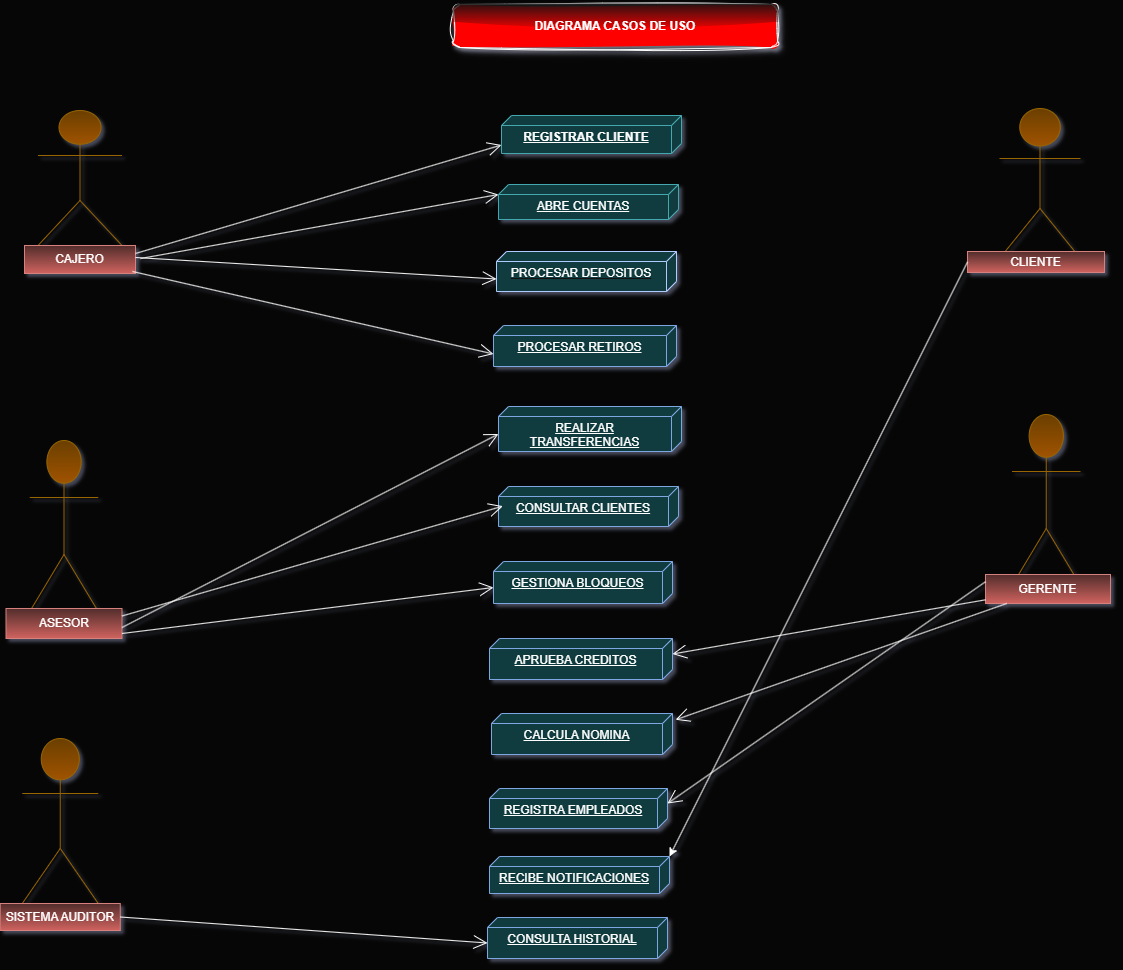

The diagram above was exported from draw.io. Its source (the exported page's mxGraphModel, read from the mxfile embedded in the PNG):
<mxGraphModel dx="2593" dy="185" grid="0" gridSize="10" guides="1" tooltips="1" connect="1" arrows="1" fold="1" page="1" pageScale="1" pageWidth="413" pageHeight="583" background="light-dark(#FFFFFF,#060606)" math="0" shadow="1">
  <root>
    <mxCell id="0" />
    <mxCell id="1" parent="0" />
    <mxCell id="CfE7ha56lTrWQ1bBuIm--55" parent="1" style="rounded=1;whiteSpace=wrap;html=1;fillColor=light-dark(#FFFFFF,#FF0000);glass=1;shadow=1;sketch=1;curveFitting=1;jiggle=2;" value="&lt;b&gt;DIAGRAMA CASOS DE USO&lt;/b&gt;" vertex="1">
      <mxGeometry height="43" width="324" x="679" y="1207" as="geometry" />
    </mxCell>
    <mxCell id="CfE7ha56lTrWQ1bBuIm--56" parent="1" style="shape=umlActor;verticalLabelPosition=bottom;verticalAlign=top;html=1;outlineConnect=0;fillColor=#ffcd28;gradientColor=#ffa500;strokeColor=#d79b00;" value="" vertex="1">
      <mxGeometry height="135" width="84" x="263.5" y="1313" as="geometry" />
    </mxCell>
    <mxCell id="CfE7ha56lTrWQ1bBuIm--63" parent="1" style="verticalAlign=top;align=center;spacingTop=8;spacingLeft=2;spacingRight=12;shape=cube;size=10;direction=south;fontStyle=4;html=1;whiteSpace=wrap;fillColor=#b0e3e6;strokeColor=#0e8088;" value="&lt;b&gt;REGISTRAR CLIENTE&lt;/b&gt;" vertex="1">
      <mxGeometry height="38" width="180" x="727" y="1318" as="geometry" />
    </mxCell>
    <mxCell id="CfE7ha56lTrWQ1bBuIm--66" parent="1" style="verticalAlign=top;align=center;spacingTop=8;spacingLeft=2;spacingRight=12;shape=cube;size=10;direction=south;fontStyle=4;html=1;whiteSpace=wrap;fillColor=#b0e3e6;strokeColor=#0e8088;" value="ABRE CUENTAS" vertex="1">
      <mxGeometry height="35" width="180" x="724" y="1387" as="geometry" />
    </mxCell>
    <mxCell id="BRelYCr0-c3G6JLHcVXp-1" parent="1" style="shape=umlActor;verticalLabelPosition=bottom;verticalAlign=top;html=1;outlineConnect=0;fillColor=#ffcd28;gradientColor=#ffa500;strokeColor=#d79b00;" value="" vertex="1">
      <mxGeometry height="150" width="81" x="1225" y="1311" as="geometry" />
    </mxCell>
    <mxCell id="BRelYCr0-c3G6JLHcVXp-4" parent="1" style="rounded=0;whiteSpace=wrap;html=1;fillColor=#f8cecc;gradientColor=#ea6b66;strokeColor=#b85450;" value="CAJERO" vertex="1">
      <mxGeometry height="28" width="111" x="250" y="1448" as="geometry" />
    </mxCell>
    <mxCell id="BRelYCr0-c3G6JLHcVXp-5" parent="1" style="rounded=0;whiteSpace=wrap;html=1;fillColor=#f8cecc;gradientColor=#ea6b66;strokeColor=#b85450;" value="CLIENTE" vertex="1">
      <mxGeometry height="21" width="137" x="1193" y="1454" as="geometry" />
    </mxCell>
    <mxCell id="BRelYCr0-c3G6JLHcVXp-7" edge="1" parent="1" source="BRelYCr0-c3G6JLHcVXp-5" style="endArrow=classic;html=1;rounded=0;exitX=0;exitY=0.5;exitDx=0;exitDy=0;entryX=0;entryY=0;entryDx=0;entryDy=0;entryPerimeter=0;" target="nU0-wuIouOR7hw5kPnWg-4" value="">
      <mxGeometry height="50" relative="1" width="50" as="geometry">
        <mxPoint x="1193" y="1475" as="sourcePoint" />
        <mxPoint x="910" y="1429" as="targetPoint" />
      </mxGeometry>
    </mxCell>
    <mxCell id="BRelYCr0-c3G6JLHcVXp-8" parent="1" style="verticalAlign=top;align=center;spacingTop=8;spacingLeft=2;spacingRight=12;shape=cube;size=10;direction=south;fontStyle=4;html=1;whiteSpace=wrap;fillColor=light-dark(#6C8EBF,#103C3F);strokeColor=#001DBC;fontColor=#ffffff;" value="&lt;font style=&quot;color: light-dark(rgb(255, 255, 255), rgb(255, 255, 255));&quot;&gt;PROCESAR DEPOSITOS&lt;/font&gt;" vertex="1">
      <mxGeometry height="40" width="180" x="722" y="1454" as="geometry" />
    </mxCell>
    <mxCell id="BRelYCr0-c3G6JLHcVXp-9" parent="1" style="verticalAlign=top;align=center;spacingTop=8;spacingLeft=2;spacingRight=12;shape=cube;size=10;direction=south;fontStyle=4;html=1;whiteSpace=wrap;strokeColor=light-dark(#6C8EBF,#7EA6E0);fillColor=light-dark(#6C8EBF,#103C3F);" value="PROCESAR RETIROS" vertex="1">
      <mxGeometry height="41" width="183" x="719" y="1528" as="geometry" />
    </mxCell>
    <mxCell id="BRelYCr0-c3G6JLHcVXp-10" parent="1" style="verticalAlign=top;align=center;spacingTop=8;spacingLeft=2;spacingRight=12;shape=cube;size=10;direction=south;fontStyle=4;html=1;whiteSpace=wrap;fillColor=light-dark(#6C8EBF,#103C3F);strokeColor=light-dark(#6C8EBF,#7EA6E0);" value="REALIZAR TRANSFERENCIAS" vertex="1">
      <mxGeometry height="45" width="183" x="724" y="1609" as="geometry" />
    </mxCell>
    <mxCell id="BRelYCr0-c3G6JLHcVXp-11" parent="1" style="verticalAlign=top;align=center;spacingTop=8;spacingLeft=2;spacingRight=12;shape=cube;size=10;direction=south;fontStyle=4;html=1;whiteSpace=wrap;fillColor=light-dark(#6C8EBF,#103C3F);strokeColor=light-dark(#6C8EBF,#7EA6E0);" value="CONSULTAR CLIENTES&lt;div&gt;&lt;br&gt;&lt;/div&gt;" vertex="1">
      <mxGeometry height="40" width="180" x="724" y="1689" as="geometry" />
    </mxCell>
    <mxCell id="BRelYCr0-c3G6JLHcVXp-12" parent="1" style="verticalAlign=top;align=center;spacingTop=8;spacingLeft=2;spacingRight=12;shape=cube;size=10;direction=south;fontStyle=4;html=1;whiteSpace=wrap;fillColor=light-dark(#6C8EBF,#103C3F);strokeColor=light-dark(#6C8EBF,#7EA6E0);" value="GESTIONA BLOQUEOS" vertex="1">
      <mxGeometry height="42" width="179" x="719" y="1764" as="geometry" />
    </mxCell>
    <mxCell id="BRelYCr0-c3G6JLHcVXp-13" parent="1" style="shape=umlActor;verticalLabelPosition=bottom;verticalAlign=top;html=1;fillColor=#ffcd28;gradientColor=#ffa500;strokeColor=#d79b00;" value="or" vertex="1">
      <mxGeometry height="171" width="68.5" x="255.25" y="1643" as="geometry" />
    </mxCell>
    <mxCell id="BRelYCr0-c3G6JLHcVXp-14" parent="1" style="shape=umlActor;verticalLabelPosition=bottom;verticalAlign=top;html=1;fillColor=#ffcd28;gradientColor=#ffa500;strokeColor=#d79b00;" value="Actor" vertex="1">
      <mxGeometry height="171" width="68.5" x="1237.5" y="1617" as="geometry" />
    </mxCell>
    <mxCell id="BRelYCr0-c3G6JLHcVXp-23" parent="1" style="rounded=0;whiteSpace=wrap;html=1;fillColor=#f8cecc;gradientColor=#ea6b66;strokeColor=#b85450;" value="ASESOR" vertex="1">
      <mxGeometry height="30" width="116" x="231.5" y="1811" as="geometry" />
    </mxCell>
    <mxCell id="BRelYCr0-c3G6JLHcVXp-26" parent="1" style="rounded=0;whiteSpace=wrap;html=1;align=center;fillColor=#f8cecc;gradientColor=#ea6b66;strokeColor=#b85450;" value="&lt;div&gt;&lt;br&gt;&lt;/div&gt;GERENTE&lt;div&gt;&lt;br&gt;&lt;/div&gt;" vertex="1">
      <mxGeometry height="29" width="125" x="1211" y="1777" as="geometry" />
    </mxCell>
    <mxCell id="BRelYCr0-c3G6JLHcVXp-27" edge="1" parent="1" source="BRelYCr0-c3G6JLHcVXp-26" style="endArrow=open;endFill=1;endSize=12;html=1;rounded=0;entryX=0.153;entryY=-0.017;entryDx=0;entryDy=0;entryPerimeter=0;" target="nU0-wuIouOR7hw5kPnWg-2" value="">
      <mxGeometry relative="1" width="160" as="geometry">
        <mxPoint x="1009" y="1730" as="sourcePoint" />
        <mxPoint x="1169" y="1730" as="targetPoint" />
      </mxGeometry>
    </mxCell>
    <mxCell id="BRelYCr0-c3G6JLHcVXp-28" edge="1" parent="1" source="BRelYCr0-c3G6JLHcVXp-26" style="endArrow=open;endFill=1;endSize=12;html=1;rounded=0;entryX=0;entryY=0;entryDx=15;entryDy=0;entryPerimeter=0;exitX=0;exitY=0.25;exitDx=0;exitDy=0;" target="nU0-wuIouOR7hw5kPnWg-3" value="">
      <mxGeometry relative="1" width="160" as="geometry">
        <mxPoint x="1191" y="1800" as="sourcePoint" />
        <mxPoint x="902" y="1781" as="targetPoint" />
      </mxGeometry>
    </mxCell>
    <mxCell id="BRelYCr0-c3G6JLHcVXp-29" edge="1" parent="1" style="endArrow=open;endFill=1;endSize=12;html=1;rounded=0;entryX=0;entryY=0;entryDx=28.5;entryDy=183;entryPerimeter=0;" target="BRelYCr0-c3G6JLHcVXp-9" value="">
      <mxGeometry relative="1" width="160" as="geometry">
        <mxPoint x="358" y="1474" as="sourcePoint" />
        <mxPoint x="518" y="1474" as="targetPoint" />
      </mxGeometry>
    </mxCell>
    <mxCell id="BRelYCr0-c3G6JLHcVXp-30" edge="1" parent="1" style="endArrow=open;endFill=1;endSize=12;html=1;rounded=0;entryX=0;entryY=0;entryDx=29.5;entryDy=180;entryPerimeter=0;" target="CfE7ha56lTrWQ1bBuIm--63" value="">
      <mxGeometry relative="1" width="160" as="geometry">
        <mxPoint x="361" y="1456" as="sourcePoint" />
        <mxPoint x="521" y="1456" as="targetPoint" />
      </mxGeometry>
    </mxCell>
    <mxCell id="BRelYCr0-c3G6JLHcVXp-32" edge="1" parent="1" style="endArrow=open;endFill=1;endSize=12;html=1;rounded=0;entryX=0;entryY=0;entryDx=27.5;entryDy=183;entryPerimeter=0;" target="BRelYCr0-c3G6JLHcVXp-10" value="">
      <mxGeometry relative="1" width="160" as="geometry">
        <mxPoint x="347.5" y="1830" as="sourcePoint" />
        <mxPoint x="507.5" y="1830" as="targetPoint" />
      </mxGeometry>
    </mxCell>
    <mxCell id="BRelYCr0-c3G6JLHcVXp-35" edge="1" parent="1" style="endArrow=open;endFill=1;endSize=12;html=1;rounded=0;entryX=0;entryY=0;entryDx=10;entryDy=180;entryPerimeter=0;" target="CfE7ha56lTrWQ1bBuIm--66" value="">
      <mxGeometry relative="1" width="160" as="geometry">
        <mxPoint x="366" y="1461" as="sourcePoint" />
        <mxPoint x="526" y="1461" as="targetPoint" />
      </mxGeometry>
    </mxCell>
    <mxCell id="BRelYCr0-c3G6JLHcVXp-36" edge="1" parent="1" style="endArrow=open;endFill=1;endSize=12;html=1;rounded=0;entryX=0;entryY=0;entryDx=27.5;entryDy=180;entryPerimeter=0;" target="BRelYCr0-c3G6JLHcVXp-8" value="">
      <mxGeometry relative="1" width="160" as="geometry">
        <mxPoint x="361" y="1460" as="sourcePoint" />
        <mxPoint x="521" y="1460" as="targetPoint" />
      </mxGeometry>
    </mxCell>
    <mxCell id="nU0-wuIouOR7hw5kPnWg-1" parent="1" style="verticalAlign=top;align=center;spacingTop=8;spacingLeft=2;spacingRight=12;shape=cube;size=10;direction=south;fontStyle=4;html=1;whiteSpace=wrap;fillColor=light-dark(#6C8EBF,#103C3F);strokeColor=light-dark(#6C8EBF,#7EA6E0);" value="APRUEBA CREDITOS" vertex="1">
      <mxGeometry height="41" width="183" x="715" y="1841" as="geometry" />
    </mxCell>
    <mxCell id="nU0-wuIouOR7hw5kPnWg-2" parent="1" style="verticalAlign=top;align=center;spacingTop=8;spacingLeft=2;spacingRight=12;shape=cube;size=10;direction=south;fontStyle=4;html=1;whiteSpace=wrap;strokeColor=light-dark(#6C8EBF,#7EA6E0);fillColor=light-dark(#6C8EBF,#103C3F);" value="CALCULA NOMINA" vertex="1">
      <mxGeometry height="41" width="181" x="717" y="1916" as="geometry" />
    </mxCell>
    <mxCell id="nU0-wuIouOR7hw5kPnWg-3" parent="1" style="verticalAlign=top;align=center;spacingTop=8;spacingLeft=2;spacingRight=12;shape=cube;size=10;direction=south;fontStyle=4;html=1;whiteSpace=wrap;strokeColor=light-dark(#6C8EBF,#7EA6E0);fillColor=light-dark(#6C8EBF,#103C3F);" value="REGISTRA EMPLEADOS" vertex="1">
      <mxGeometry height="40" width="178" x="715" y="1991" as="geometry" />
    </mxCell>
    <mxCell id="nU0-wuIouOR7hw5kPnWg-4" parent="1" style="verticalAlign=top;align=center;spacingTop=8;spacingLeft=2;spacingRight=12;shape=cube;size=10;direction=south;fontStyle=4;html=1;whiteSpace=wrap;strokeColor=light-dark(#6C8EBF,#7EA6E0);fillColor=light-dark(#6C8EBF,#103C3F);" value="RECIBE NOTIFICACIONES" vertex="1">
      <mxGeometry height="37" width="180" x="715" y="2059" as="geometry" />
    </mxCell>
    <mxCell id="nU0-wuIouOR7hw5kPnWg-5" parent="1" style="shape=umlActor;verticalLabelPosition=bottom;verticalAlign=top;html=1;fillColor=#ffcd28;gradientColor=#ffa500;strokeColor=#d79b00;" value="" vertex="1">
      <mxGeometry height="165" width="76" x="247.75" y="1941" as="geometry" />
    </mxCell>
    <mxCell id="nU0-wuIouOR7hw5kPnWg-8" parent="1" style="rounded=0;whiteSpace=wrap;html=1;fillColor=#f8cecc;gradientColor=#ea6b66;strokeColor=#b85450;" value="SISTEMA AUDITOR" vertex="1">
      <mxGeometry height="27" width="120" x="225.75" y="2106" as="geometry" />
    </mxCell>
    <mxCell id="nU0-wuIouOR7hw5kPnWg-9" edge="1" parent="1" style="endArrow=open;endFill=1;endSize=12;html=1;rounded=0;entryX=0;entryY=0;entryDx=26;entryDy=179;entryPerimeter=0;" target="BRelYCr0-c3G6JLHcVXp-12" value="">
      <mxGeometry relative="1" width="160" as="geometry">
        <mxPoint x="347.5" y="1836" as="sourcePoint" />
        <mxPoint x="507.5" y="1836" as="targetPoint" />
      </mxGeometry>
    </mxCell>
    <mxCell id="nU0-wuIouOR7hw5kPnWg-10" edge="1" parent="1" source="BRelYCr0-c3G6JLHcVXp-26" style="endArrow=open;endFill=1;endSize=12;html=1;rounded=0;entryX=0;entryY=0;entryDx=15.5;entryDy=0;entryPerimeter=0;" target="nU0-wuIouOR7hw5kPnWg-1" value="">
      <mxGeometry relative="1" width="160" as="geometry">
        <mxPoint x="1033" y="1764" as="sourcePoint" />
        <mxPoint x="1193" y="1764" as="targetPoint" />
      </mxGeometry>
    </mxCell>
    <mxCell id="nU0-wuIouOR7hw5kPnWg-11" edge="1" parent="1" source="BRelYCr0-c3G6JLHcVXp-23" style="endArrow=open;endFill=1;endSize=12;html=1;rounded=0;exitX=1;exitY=0.25;exitDx=0;exitDy=0;entryX=0.491;entryY=0.976;entryDx=0;entryDy=0;entryPerimeter=0;" target="BRelYCr0-c3G6JLHcVXp-11" value="">
      <mxGeometry relative="1" width="160" as="geometry">
        <mxPoint x="350" y="1811" as="sourcePoint" />
        <mxPoint x="510" y="1811" as="targetPoint" />
      </mxGeometry>
    </mxCell>
    <mxCell id="nU0-wuIouOR7hw5kPnWg-12" parent="1" style="verticalAlign=top;align=center;spacingTop=8;spacingLeft=2;spacingRight=12;shape=cube;size=10;direction=south;fontStyle=4;html=1;whiteSpace=wrap;fillColor=light-dark(#6C8EBF,#103C3F);strokeColor=light-dark(#6C8EBF,#7EA6E0);" value="CONSULTA HISTORIAL" vertex="1">
      <mxGeometry height="41" width="180" x="713" y="2120" as="geometry" />
    </mxCell>
    <mxCell id="nU0-wuIouOR7hw5kPnWg-13" edge="1" parent="1" source="nU0-wuIouOR7hw5kPnWg-8" style="endArrow=open;endFill=1;endSize=12;html=1;rounded=0;entryX=0;entryY=0;entryDx=25.5;entryDy=180;entryPerimeter=0;exitX=1;exitY=0.5;exitDx=0;exitDy=0;" target="nU0-wuIouOR7hw5kPnWg-12" value="">
      <mxGeometry relative="1" width="160" as="geometry">
        <mxPoint x="348" y="2120" as="sourcePoint" />
        <mxPoint x="507.5" y="2120" as="targetPoint" />
      </mxGeometry>
    </mxCell>
  </root>
</mxGraphModel>